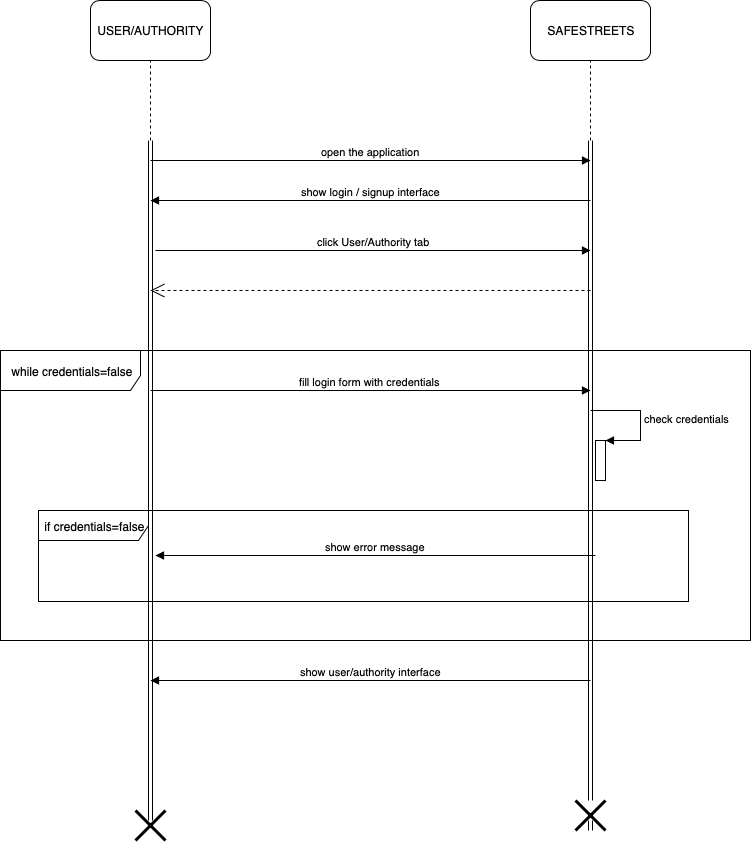

The diagram above was exported from draw.io. Its source (the exported page's mxGraphModel, read from the mxfile embedded in the PNG):
<mxGraphModel dx="1172" dy="773" grid="1" gridSize="10" guides="1" tooltips="1" connect="1" arrows="1" fold="1" page="1" pageScale="1" pageWidth="827" pageHeight="1169" math="0" shadow="0">
  <root>
    <mxCell id="0" />
    <mxCell id="1" parent="0" />
    <mxCell id="qZrrLL7yiU63p6KAmfen-4" value="" style="shape=link;html=1;" parent="1" edge="1">
      <mxGeometry width="50" height="50" relative="1" as="geometry">
        <mxPoint x="200" y="880" as="sourcePoint" />
        <mxPoint x="200" y="200" as="targetPoint" />
      </mxGeometry>
    </mxCell>
    <mxCell id="qZrrLL7yiU63p6KAmfen-5" value="" style="shape=link;html=1;" parent="1" source="rkV_7u0EpByX6L-6XD_K-22" edge="1">
      <mxGeometry width="50" height="50" relative="1" as="geometry">
        <mxPoint x="640" y="880" as="sourcePoint" />
        <mxPoint x="640" y="200" as="targetPoint" />
      </mxGeometry>
    </mxCell>
    <mxCell id="qZrrLL7yiU63p6KAmfen-6" value="" style="endArrow=none;dashed=1;html=1;" parent="1" edge="1">
      <mxGeometry width="50" height="50" relative="1" as="geometry">
        <mxPoint x="200" y="200" as="sourcePoint" />
        <mxPoint x="200" y="120" as="targetPoint" />
      </mxGeometry>
    </mxCell>
    <mxCell id="qZrrLL7yiU63p6KAmfen-7" value="" style="endArrow=none;dashed=1;html=1;" parent="1" edge="1">
      <mxGeometry width="50" height="50" relative="1" as="geometry">
        <mxPoint x="640" y="200" as="sourcePoint" />
        <mxPoint x="640" y="120" as="targetPoint" />
      </mxGeometry>
    </mxCell>
    <mxCell id="qZrrLL7yiU63p6KAmfen-8" value="USER/AUTHORITY" style="rounded=1;whiteSpace=wrap;html=1;" parent="1" vertex="1">
      <mxGeometry x="140" y="60" width="120" height="60" as="geometry" />
    </mxCell>
    <mxCell id="qZrrLL7yiU63p6KAmfen-9" value="SAFESTREETS" style="rounded=1;whiteSpace=wrap;html=1;" parent="1" vertex="1">
      <mxGeometry x="580" y="60" width="120" height="60" as="geometry" />
    </mxCell>
    <mxCell id="qZrrLL7yiU63p6KAmfen-10" value="while credentials=false" style="shape=umlFrame;whiteSpace=wrap;html=1;width=140;height=40;" parent="1" vertex="1">
      <mxGeometry x="50" y="410" width="750" height="290" as="geometry" />
    </mxCell>
    <mxCell id="qZrrLL7yiU63p6KAmfen-11" value="open the application" style="html=1;verticalAlign=bottom;endArrow=block;" parent="1" edge="1">
      <mxGeometry width="80" relative="1" as="geometry">
        <mxPoint x="200" y="220" as="sourcePoint" />
        <mxPoint x="640" y="220" as="targetPoint" />
      </mxGeometry>
    </mxCell>
    <mxCell id="qZrrLL7yiU63p6KAmfen-12" value="show login / signup interface" style="html=1;verticalAlign=bottom;endArrow=block;" parent="1" edge="1">
      <mxGeometry width="80" relative="1" as="geometry">
        <mxPoint x="640" y="260" as="sourcePoint" />
        <mxPoint x="200" y="260" as="targetPoint" />
        <mxPoint as="offset" />
      </mxGeometry>
    </mxCell>
    <mxCell id="rkV_7u0EpByX6L-6XD_K-1" value="click User/Authority tab" style="html=1;verticalAlign=bottom;endArrow=block;" parent="1" edge="1">
      <mxGeometry width="80" relative="1" as="geometry">
        <mxPoint x="204.99999999999977" y="310" as="sourcePoint" />
        <mxPoint x="640" y="310" as="targetPoint" />
      </mxGeometry>
    </mxCell>
    <mxCell id="rkV_7u0EpByX6L-6XD_K-16" value="if credentials=false" style="shape=umlFrame;whiteSpace=wrap;html=1;width=110;height=30;" parent="1" vertex="1">
      <mxGeometry x="88" y="570" width="650" height="91" as="geometry" />
    </mxCell>
    <mxCell id="rkV_7u0EpByX6L-6XD_K-17" value="show error message" style="html=1;verticalAlign=bottom;endArrow=block;" parent="1" edge="1">
      <mxGeometry width="80" relative="1" as="geometry">
        <mxPoint x="645" y="615" as="sourcePoint" />
        <mxPoint x="204.99999999999977" y="615" as="targetPoint" />
        <mxPoint as="offset" />
      </mxGeometry>
    </mxCell>
    <mxCell id="rkV_7u0EpByX6L-6XD_K-18" value="show user/authority interface" style="html=1;verticalAlign=bottom;endArrow=block;" parent="1" edge="1">
      <mxGeometry width="80" relative="1" as="geometry">
        <mxPoint x="640" y="740" as="sourcePoint" />
        <mxPoint x="199.99999999999977" y="740" as="targetPoint" />
        <mxPoint as="offset" />
      </mxGeometry>
    </mxCell>
    <mxCell id="rkV_7u0EpByX6L-6XD_K-21" value="" style="shape=umlDestroy;whiteSpace=wrap;html=1;strokeWidth=3;" parent="1" vertex="1">
      <mxGeometry x="185" y="870" width="30" height="30" as="geometry" />
    </mxCell>
    <mxCell id="rkV_7u0EpByX6L-6XD_K-22" value="" style="shape=umlDestroy;whiteSpace=wrap;html=1;strokeWidth=3;" parent="1" vertex="1">
      <mxGeometry x="625" y="860" width="30" height="30" as="geometry" />
    </mxCell>
    <mxCell id="rkV_7u0EpByX6L-6XD_K-23" value="" style="shape=link;html=1;" parent="1" target="rkV_7u0EpByX6L-6XD_K-22" edge="1">
      <mxGeometry width="50" height="50" relative="1" as="geometry">
        <mxPoint x="640" y="880" as="sourcePoint" />
        <mxPoint x="640" y="215" as="targetPoint" />
      </mxGeometry>
    </mxCell>
    <mxCell id="rkV_7u0EpByX6L-6XD_K-24" value="" style="html=1;points=[];perimeter=orthogonalPerimeter;" parent="1" vertex="1">
      <mxGeometry x="645" y="500" width="10" height="40" as="geometry" />
    </mxCell>
    <mxCell id="rkV_7u0EpByX6L-6XD_K-25" value="check credentials" style="edgeStyle=orthogonalEdgeStyle;html=1;align=left;spacingLeft=2;endArrow=block;rounded=0;entryX=1;entryY=0;" parent="1" target="rkV_7u0EpByX6L-6XD_K-24" edge="1">
      <mxGeometry relative="1" as="geometry">
        <mxPoint x="640" y="470" as="sourcePoint" />
        <Array as="points">
          <mxPoint x="640" y="470" />
          <mxPoint x="690" y="470" />
          <mxPoint x="690" y="500" />
        </Array>
      </mxGeometry>
    </mxCell>
    <mxCell id="3GjSl9_Jux_KnugUU39E-6" value="" style="endArrow=open;endSize=12;dashed=1;html=1;" edge="1" parent="1">
      <mxGeometry width="160" relative="1" as="geometry">
        <mxPoint x="640" y="350" as="sourcePoint" />
        <mxPoint x="200" y="350" as="targetPoint" />
      </mxGeometry>
    </mxCell>
    <mxCell id="3GjSl9_Jux_KnugUU39E-7" value="fill login form with credentials" style="html=1;verticalAlign=bottom;endArrow=block;" edge="1" parent="1">
      <mxGeometry width="80" relative="1" as="geometry">
        <mxPoint x="199.99999999999977" y="450" as="sourcePoint" />
        <mxPoint x="640" y="450" as="targetPoint" />
      </mxGeometry>
    </mxCell>
  </root>
</mxGraphModel>